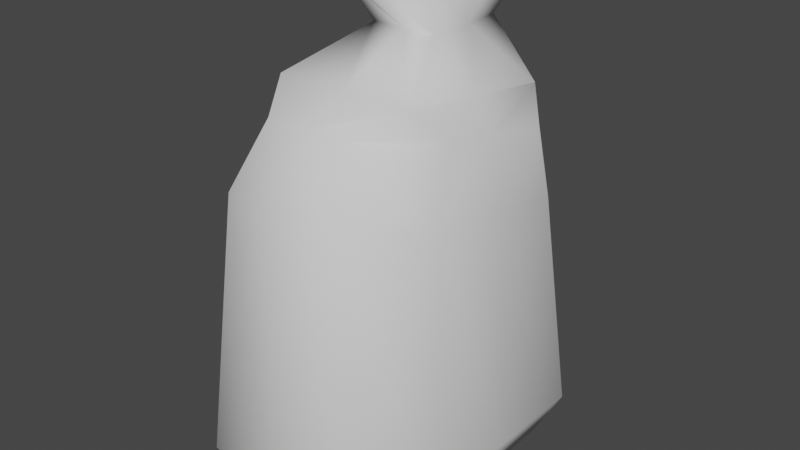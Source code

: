 # Source: Flour_sack.blend  (saved by Blender 2.80.75; exported with 4.5.12 LTS)
import bpy
from mathutils import Matrix  # noqa: F401  (used for matrix-valued properties, if any)

bpy.ops.wm.read_factory_settings(use_empty=True)
scene = bpy.context.scene
scene.name = 'Scene'

# ---- collections
col_collection = bpy.data.collections.new('Collection'); scene.collection.children.link(col_collection)

# ---- world
world_world = bpy.data.worlds.new('World'); scene.world = world_world
world_world.use_nodes = True; world_world.node_tree.nodes.clear()
_N = world_world.node_tree.nodes; _L = world_world.node_tree.links
n0 = _N.new('ShaderNodeOutputWorld'); n0.name = 'World Output'; n0.location = (300, 300)
n1 = _N.new('ShaderNodeBackground'); n1.name = 'Background'; n1.location = (10, 300)
n1.inputs[0].default_value = (0.05088, 0.05088, 0.05088, 1.0)
_L.new(n1.outputs[0], n0.inputs[0])
n0.is_active_output = True
world_world.color = (0.05088, 0.05088, 0.05088)
world_world.use_sun_shadow = False
world_world.sun_shadow_jitter_overblur = 0.0

# ---- meshes
me_cube_001 = bpy.data.meshes.new('Cube.001')
me_cube_001.from_pydata([(-0.4667, -0.1134, 1.0), (-0.4701, 0.8026, 1.0), (0.4307, -0.1077, 1.0), (0.4103, 0.8122, 1.0), (-0.3098, 0.03327, 0.8089), (-0.1999, 0.5462, 0.8089), (0.3098, 0.5869, 0.8089), (0.3098, 0.03327, 0.8089), (-0.6549, 0.6876, 0.5486), (0.6549, 0.6876, 0.5486), (0.6549, -0.4834, 0.659), (-0.6549, -0.4834, 0.659), (-1.0, 0.0, -1.0), (-0.5442, 0.3521, 1.0), (1.0, 0.0, -1.0), (0.5442, 0.3521, 1.0), (0.3098, 0.3431, 0.8089), (-0.3098, 0.3431, 0.8089), (-0.6549, 0.1021, 0.6038), (0.6549, 0.1021, 0.6038), (0.0, 1.0, -1.0), (0.0, 0.8964, 1.0), (0.0, -1.0, -1.0), (0.0, -0.1921, 1.0), (0.0, 0.03327, 0.8089), (0.0, 0.653, 0.8089), (0.0, 0.6876, 0.5486), (0.0, -0.4834, 0.659), (0.0, 0.3521, 0.8892), (0.0, 0.0, -1.0), (1.0, 0.0, 0.2015), (0.8477, 0.04507, 0.4892), (-1.0, 0.0, 0.2015), (-0.8477, 0.04507, 0.4892), (0.0, -1.0, 0.3119), (0.0, -0.775, 0.5743), (0.0, 1.0, 0.0912), (0.0, 0.8619, 0.4034), (-1.157, 0.0, -0.8291), (-4.046e-09, -1.157, -0.811), (-4.046e-09, 1.157, -0.8473), (1.157, 0.0, -0.8291), (-0.5319, -1.0, -1.0), (-1.0, -0.5249, -1.0), (-1.0, 0.5217, -1.0), (-0.5257, 1.0, -1.0), (1.0, -0.5249, -1.0), (0.5319, -1.0, -1.0), (0.5257, 1.0, -1.0), (1.0, 0.5217, -1.0), (-0.8481, -0.2994, 0.5252), (-0.3836, -0.7743, 0.5745), (-0.655, -0.4834, 0.659), (-1.0, -0.5289, 0.2599), (-0.5346, -1.0, 0.3119), (-0.4847, 0.919, 0.4032), (-0.9553, 0.4415, 0.4534), (-0.655, 0.6877, 0.5486), (-0.5293, 1.0, 0.09119), (-1.0, 0.5215, 0.144), (0.9609, 0.4234, 0.4534), (0.4902, 0.9009, 0.4032), (0.655, 0.6877, 0.5486), (1.0, 0.5215, 0.144), (0.5293, 1.0, 0.09119), (0.3836, -0.7743, 0.5745), (0.8481, -0.2994, 0.5252), (0.655, -0.4834, 0.659), (0.5346, -1.0, 0.3119), (1.0, -0.5289, 0.2599), (-1.157, -0.6791, -0.8185), (-0.6901, -1.157, -0.811), (-0.6844, 1.157, -0.8473), (-1.157, 0.6839, -0.8399), (1.157, 0.6839, -0.8399), (0.6844, 1.157, -0.8473), (0.6901, -1.157, -0.811), (1.157, -0.6791, -0.8185)], [], [(17, 13, 1, 5), (25, 21, 3, 6), (16, 15, 2, 7), (24, 23, 0, 4), (14, 41, 77, 46), (28, 13, 0, 23), (39, 34, 54, 71), (31, 19, 10, 67, 66), (37, 26, 9, 62, 61), (33, 18, 8, 57, 56), (27, 24, 4, 11), (19, 16, 7, 10), (26, 25, 6, 9), (18, 17, 5, 8), (31, 66, 69, 30), (35, 27, 11, 52, 51), (40, 36, 64, 75), (37, 61, 64, 36), (11, 4, 17, 18), (9, 6, 16, 19), (70, 53, 32, 38), (74, 63, 30, 41), (21, 1, 13, 28), (20, 40, 75, 48), (6, 3, 15, 16), (4, 0, 13, 17), (12, 38, 73, 44), (3, 21, 28, 15), (41, 30, 69, 77), (38, 32, 59, 73), (8, 5, 25, 26), (10, 7, 24, 27), (72, 58, 36, 40), (76, 68, 34, 39), (15, 28, 23, 2), (22, 39, 71, 42), (7, 2, 23, 24), (5, 1, 21, 25), (50, 33, 32, 53), (65, 35, 34, 68), (60, 31, 30, 63), (55, 37, 36, 58), (60, 62, 9, 19, 31), (50, 52, 11, 18, 33), (65, 67, 10, 27, 35), (55, 57, 8, 26, 37), (33, 56, 59, 32), (12, 29, 22, 42, 43), (49, 74, 41, 14), (47, 76, 39, 22), (35, 51, 54, 34), (45, 72, 40, 20), (44, 45, 20, 29, 12), (29, 14, 46, 47, 22), (20, 48, 49, 14, 29), (50, 51, 52), (55, 56, 57), (60, 61, 62), (65, 66, 67), (50, 53, 54, 51), (65, 68, 69, 66), (60, 63, 64, 61), (55, 58, 59, 56), (71, 54, 53, 70), (73, 59, 58, 72), (75, 64, 63, 74), (77, 69, 68, 76), (42, 71, 70, 43), (44, 73, 72, 45), (48, 75, 74, 49), (46, 77, 76, 47), (43, 70, 38, 12)])
me_cube_001.polygons.foreach_set('use_smooth', [True] * 72)
_uv = me_cube_001.uv_layers.new(name='UVMap')
_uv.uv.foreach_set('vector', [0.5943, 0.125, 0.625, 0.125, 0.625, 0.25, 0.5943, 0.25, 0.5943, 0.375, 0.625, 0.375, 0.625, 0.5, 0.5943, 0.5, 0.5943, 0.625, 0.625, 0.625, 0.625, 0.75, 0.5943, 0.75, 0.5943, 0.875, 0.625, 0.875, 0.625, 1.0, 0.5943, 1.0, 0.375, 0.625, 0.398, 0.625, 0.3982, 0.6984, 0.375, 0.6906, 0.75, 0.625, 0.875, 0.625, 0.875, 0.75, 0.75, 0.75, 0.3983, 0.875, 0.539, 0.875, 0.539, 0.9418, 0.3983, 0.9496, 0.5704, 0.625, 0.579, 0.625, 0.579, 0.75, 0.579, 0.75, 0.5704, 0.6776, 0.5704, 0.375, 0.579, 0.375, 0.579, 0.5, 0.579, 0.5, 0.5704, 0.4306, 0.5704, 0.125, 0.579, 0.125, 0.579, 0.25, 0.579, 0.25, 0.5704, 0.1769, 0.579, 0.875, 0.5943, 0.875, 0.5943, 1.0, 0.579, 1.0, 0.579, 0.625, 0.5943, 0.625, 0.5943, 0.75, 0.579, 0.75, 0.579, 0.375, 0.5943, 0.375, 0.5943, 0.5, 0.579, 0.5, 0.579, 0.125, 0.5943, 0.125, 0.5943, 0.25, 0.579, 0.25, 0.5704, 0.625, 0.5704, 0.6776, 0.5381, 0.6911, 0.537, 0.625, 0.5703, 0.875, 0.579, 0.875, 0.579, 1.0, 0.579, 1.0, 0.5703, 0.9315, 0.3977, 0.375, 0.5348, 0.375, 0.5348, 0.4412, 0.3977, 0.449, 0.5704, 0.375, 0.5704, 0.4306, 0.5348, 0.4412, 0.5348, 0.375, 0.579, 0.0, 0.5943, 0.0, 0.5943, 0.125, 0.579, 0.125, 0.579, 0.5, 0.5943, 0.5, 0.5943, 0.625, 0.579, 0.625, 0.3982, 0.0516, 0.5381, 0.05889, 0.537, 0.125, 0.398, 0.125, 0.3979, 0.5511, 0.5359, 0.5598, 0.537, 0.625, 0.398, 0.625, 0.75, 0.5, 0.875, 0.5, 0.875, 0.625, 0.75, 0.625, 0.375, 0.375, 0.3977, 0.375, 0.3977, 0.449, 0.375, 0.4407, 0.5943, 0.5, 0.625, 0.5, 0.625, 0.625, 0.5943, 0.625, 0.5943, 0.0, 0.625, 0.0, 0.625, 0.125, 0.5943, 0.125, 0.375, 0.125, 0.398, 0.125, 0.3979, 0.1989, 0.375, 0.1902, 0.625, 0.5, 0.75, 0.5, 0.75, 0.625, 0.625, 0.625, 0.398, 0.625, 0.537, 0.625, 0.5381, 0.6911, 0.3982, 0.6984, 0.398, 0.125, 0.537, 0.125, 0.5359, 0.1902, 0.3979, 0.1989, 0.579, 0.25, 0.5943, 0.25, 0.5943, 0.375, 0.579, 0.375, 0.579, 0.75, 0.5943, 0.75, 0.5943, 0.875, 0.579, 0.875, 0.3977, 0.301, 0.5348, 0.3088, 0.5348, 0.375, 0.3977, 0.375, 0.3983, 0.8004, 0.539, 0.8082, 0.539, 0.875, 0.3983, 0.875, 0.625, 0.625, 0.75, 0.625, 0.75, 0.75, 0.625, 0.75, 0.375, 0.875, 0.3983, 0.875, 0.3983, 0.9496, 0.375, 0.9415, 0.5943, 0.75, 0.625, 0.75, 0.625, 0.875, 0.5943, 0.875, 0.5943, 0.25, 0.625, 0.25, 0.625, 0.375, 0.5943, 0.375, 0.5704, 0.07239, 0.5704, 0.125, 0.537, 0.125, 0.5381, 0.05889, 0.5703, 0.8185, 0.5703, 0.875, 0.539, 0.875, 0.539, 0.8082, 0.5704, 0.5731, 0.5704, 0.625, 0.537, 0.625, 0.5359, 0.5598, 0.5704, 0.3194, 0.5704, 0.375, 0.5348, 0.375, 0.5348, 0.3088, 0.5704, 0.5731, 0.579, 0.5, 0.579, 0.5, 0.579, 0.625, 0.5704, 0.625, 0.5704, 0.07239, 0.579, 0.0, 0.579, 0.0, 0.579, 0.125, 0.5704, 0.125, 0.5703, 0.8185, 0.579, 0.75, 0.579, 0.75, 0.579, 0.875, 0.5703, 0.875, 0.5704, 0.3194, 0.579, 0.25, 0.579, 0.25, 0.579, 0.375, 0.5704, 0.375, 0.5704, 0.125, 0.5704, 0.1769, 0.5359, 0.1902, 0.537, 0.125, 0.125, 0.625, 0.25, 0.625, 0.25, 0.75, 0.1835, 0.75, 0.125, 0.6906, 0.375, 0.5598, 0.3979, 0.5511, 0.398, 0.625, 0.375, 0.625, 0.375, 0.8085, 0.3983, 0.8004, 0.3983, 0.875, 0.375, 0.875, 0.5703, 0.875, 0.5703, 0.9315, 0.539, 0.9418, 0.539, 0.875, 0.375, 0.3093, 0.3977, 0.301, 0.3977, 0.375, 0.375, 0.375, 0.125, 0.5598, 0.1843, 0.5, 0.25, 0.5, 0.25, 0.625, 0.125, 0.625, 0.25, 0.625, 0.375, 0.625, 0.375, 0.6906, 0.3165, 0.75, 0.25, 0.75, 0.25, 0.5, 0.3157, 0.5, 0.375, 0.5598, 0.375, 0.625, 0.25, 0.625, 0.5704, 0.07239, 0.5764, 0.0, 0.579, 0.0, 0.5704, 0.3194, 0.5954, 0.2417, 0.579, 0.25, 0.5704, 0.5731, 0.5931, 0.4916, 0.579, 0.5, 0.5703, 0.8185, 0.5949, 0.7409, 0.579, 0.75, 0.5704, 0.07239, 0.5381, 0.05889, 0.5544, 0.0, 0.5704, 0.0, 0.5703, 0.8185, 0.539, 0.8082, 0.5381, 0.6911, 0.5704, 0.6776, 0.5704, 0.5731, 0.5359, 0.5598, 0.5348, 0.4412, 0.5704, 0.4306, 0.5704, 0.3194, 0.5348, 0.3088, 0.5359, 0.1902, 0.5704, 0.1769, 0.3983, 0.9496, 0.539, 0.9418, 0.539, 1.0, 0.4054, 1.0, 0.3979, 0.1989, 0.5359, 0.1902, 0.5348, 0.3088, 0.3977, 0.301, 0.3977, 0.449, 0.5348, 0.4412, 0.5359, 0.5598, 0.3979, 0.5511, 0.3982, 0.6984, 0.5381, 0.6911, 0.539, 0.8082, 0.3983, 0.8004, 0.375, 0.9415, 0.3983, 0.9496, 0.3774, 1.0, 0.375, 1.0, 0.375, 0.1902, 0.3979, 0.1989, 0.3977, 0.301, 0.375, 0.3093, 0.375, 0.4407, 0.3977, 0.449, 0.3979, 0.5511, 0.375, 0.5598, 0.375, 0.6906, 0.3982, 0.6984, 0.3983, 0.8004, 0.375, 0.8085, 0.375, 0.05939, 0.3982, 0.0516, 0.398, 0.125, 0.375, 0.125])
me_cube_001.use_remesh_preserve_volume = False
me_cube_001.use_remesh_preserve_attributes = False
me_cube_001.use_mirror_vertex_groups = False
me_cube_001.update()

# ---- objects
ob_cube = bpy.data.objects.new('Cube', me_cube_001)

# ---- transforms, parenting, visibility, modifiers, constraints
ob_cube.location = (0.0, 0.0, 0.0)
ob_cube.scale = (0.5765, 0.8184, 1.233)
ob_cube.lineart.crease_threshold = 0.0

# ---- collection membership
col_collection.objects.link(ob_cube)

# ---- scene / render settings (as saved in the file)
scene.frame_start = 1; scene.frame_end = 250; scene.frame_set(1)
scene.render.engine = 'BLENDER_EEVEE_NEXT'
scene.cycles.use_denoising = False
scene.cycles.samples = 128
scene.cycles.sampling_pattern = 'TABULATED_SOBOL'
scene.cycles.use_adaptive_sampling = False
scene.cycles.use_light_tree = False
scene.view_settings.view_transform = 'Filmic'
bpy.context.view_layer.update()

# ---- added for rendering (the .blend has no active camera and no usable light): camera, sun
cam_auto = bpy.data.cameras.new('AutoCamera')
cam_auto.lens = 50.0
cam_auto.sensor_width = 36.0
cam_auto.clip_end = 1000.0
ob_auto_camera = bpy.data.objects.new('AutoCamera', cam_auto)
scene.collection.objects.link(ob_auto_camera)
ob_auto_camera.location = (3.12986, -3.75583, 2.50389)
ob_auto_camera.rotation_euler = (1.09748, -7.21219e-08, 0.694738)
scene.camera = ob_auto_camera
light_auto_sun = bpy.data.lights.new('AutoSun', 'SUN')
light_auto_sun.energy = 3.0
light_auto_sun.angle = 0.0523599
ob_auto_sun = bpy.data.objects.new('AutoSun', light_auto_sun)
scene.collection.objects.link(ob_auto_sun)
ob_auto_sun.rotation_euler = (0.872665, 0.174533, 0.523599)
bpy.context.view_layer.update()
